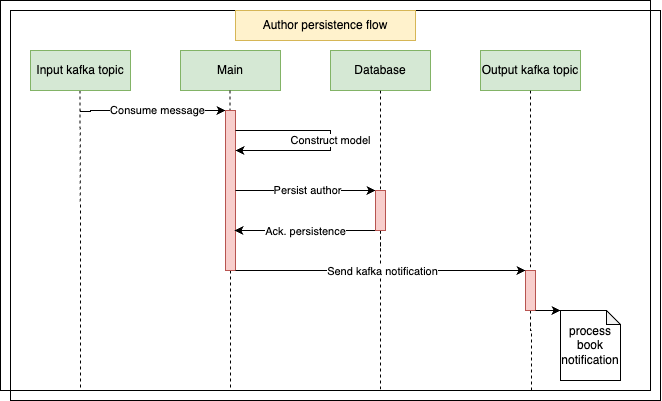

The diagram above was exported from draw.io. Its source (the exported page's mxGraphModel, read from the mxfile embedded in the PNG):
<mxGraphModel dx="855" dy="480" grid="1" gridSize="10" guides="1" tooltips="1" connect="1" arrows="1" fold="1" page="0" pageScale="1.5" pageWidth="826" pageHeight="1169" background="none" math="0" shadow="0">
  <root>
    <mxCell id="0" />
    <mxCell id="1" parent="0" />
    <mxCell id="NRJMzTybzXE97bCoJVZB-118" value="" style="rounded=0;whiteSpace=wrap;html=1;fillColor=none;" parent="1" vertex="1">
      <mxGeometry x="100" y="60" width="650" height="390" as="geometry" />
    </mxCell>
    <mxCell id="NRJMzTybzXE97bCoJVZB-117" value="" style="rounded=0;whiteSpace=wrap;html=1;fillColor=none;" parent="1" vertex="1">
      <mxGeometry x="90" y="50" width="650" height="390" as="geometry" />
    </mxCell>
    <mxCell id="NRJMzTybzXE97bCoJVZB-90" value="Main" style="rounded=0;whiteSpace=wrap;html=1;fillColor=#d5e8d4;strokeColor=#82b366;" parent="1" vertex="1">
      <mxGeometry x="270" y="100" width="100" height="40" as="geometry" />
    </mxCell>
    <mxCell id="NRJMzTybzXE97bCoJVZB-92" style="edgeStyle=orthogonalEdgeStyle;rounded=0;orthogonalLoop=1;jettySize=auto;html=1;endArrow=none;endFill=0;dashed=1;" parent="1" edge="1">
      <mxGeometry relative="1" as="geometry">
        <mxPoint x="470" y="440" as="targetPoint" />
        <mxPoint x="470" y="280" as="sourcePoint" />
      </mxGeometry>
    </mxCell>
    <mxCell id="NRJMzTybzXE97bCoJVZB-91" value="Database" style="rounded=0;whiteSpace=wrap;html=1;fillColor=#d5e8d4;strokeColor=#82b366;" parent="1" vertex="1">
      <mxGeometry x="420" y="100" width="100" height="40" as="geometry" />
    </mxCell>
    <mxCell id="NRJMzTybzXE97bCoJVZB-93" style="edgeStyle=orthogonalEdgeStyle;rounded=0;orthogonalLoop=1;jettySize=auto;html=1;endArrow=none;endFill=0;dashed=1;" parent="1" edge="1">
      <mxGeometry relative="1" as="geometry">
        <mxPoint x="320" y="440" as="targetPoint" />
        <mxPoint x="319.5" y="140" as="sourcePoint" />
      </mxGeometry>
    </mxCell>
    <mxCell id="NRJMzTybzXE97bCoJVZB-96" style="edgeStyle=orthogonalEdgeStyle;rounded=0;orthogonalLoop=1;jettySize=auto;html=1;endArrow=none;endFill=0;dashed=1;" parent="1" edge="1">
      <mxGeometry relative="1" as="geometry">
        <mxPoint x="170" y="440" as="targetPoint" />
        <mxPoint x="169.5" y="140" as="sourcePoint" />
      </mxGeometry>
    </mxCell>
    <mxCell id="F166tpIhL3C4Bz9oI191-4" style="edgeStyle=orthogonalEdgeStyle;rounded=0;orthogonalLoop=1;jettySize=auto;html=1;exitX=0;exitY=0;exitDx=0;exitDy=0;startArrow=classic;startFill=1;endArrow=none;endFill=0;" edge="1" parent="1" source="NRJMzTybzXE97bCoJVZB-100">
      <mxGeometry relative="1" as="geometry">
        <mxPoint x="170" y="160" as="targetPoint" />
        <Array as="points">
          <mxPoint x="180" y="160" />
          <mxPoint x="180" y="161" />
        </Array>
      </mxGeometry>
    </mxCell>
    <mxCell id="F166tpIhL3C4Bz9oI191-12" value="Consume message" style="edgeLabel;html=1;align=center;verticalAlign=middle;resizable=0;points=[];" vertex="1" connectable="0" parent="F166tpIhL3C4Bz9oI191-4">
      <mxGeometry x="-0.0724" relative="1" as="geometry">
        <mxPoint as="offset" />
      </mxGeometry>
    </mxCell>
    <mxCell id="NRJMzTybzXE97bCoJVZB-100" value="" style="rounded=0;whiteSpace=wrap;html=1;fillColor=#f8cecc;strokeColor=#b85450;" parent="1" vertex="1">
      <mxGeometry x="315" y="160" width="10" height="160" as="geometry" />
    </mxCell>
    <mxCell id="NRJMzTybzXE97bCoJVZB-102" value="" style="edgeStyle=orthogonalEdgeStyle;rounded=0;orthogonalLoop=1;jettySize=auto;html=1;endArrow=none;endFill=0;dashed=1;" parent="1" source="F166tpIhL3C4Bz9oI191-2" edge="1">
      <mxGeometry relative="1" as="geometry">
        <mxPoint x="470" y="290" as="targetPoint" />
        <mxPoint x="470" y="140" as="sourcePoint" />
      </mxGeometry>
    </mxCell>
    <mxCell id="NRJMzTybzXE97bCoJVZB-119" value="Author persistence flow" style="rounded=0;whiteSpace=wrap;html=1;fillColor=#fff2cc;strokeColor=#d6b656;" parent="1" vertex="1">
      <mxGeometry x="325" y="60" width="180" height="30" as="geometry" />
    </mxCell>
    <mxCell id="ALewCEUixdSJMik62_7y-7" style="edgeStyle=orthogonalEdgeStyle;rounded=0;orthogonalLoop=1;jettySize=auto;html=1;endArrow=none;endFill=0;dashed=1;" parent="1" source="F166tpIhL3C4Bz9oI191-3" edge="1">
      <mxGeometry relative="1" as="geometry">
        <mxPoint x="620" y="370" as="targetPoint" />
      </mxGeometry>
    </mxCell>
    <mxCell id="ALewCEUixdSJMik62_7y-2" value="Output kafka topic" style="rounded=0;whiteSpace=wrap;html=1;fillColor=#d5e8d4;strokeColor=#82b366;" parent="1" vertex="1">
      <mxGeometry x="570" y="100" width="100" height="40" as="geometry" />
    </mxCell>
    <mxCell id="ALewCEUixdSJMik62_7y-9" style="edgeStyle=orthogonalEdgeStyle;rounded=0;orthogonalLoop=1;jettySize=auto;html=1;exitX=0.5;exitY=1;exitDx=0;exitDy=0;dashed=1;endArrow=none;endFill=0;" parent="1" edge="1">
      <mxGeometry relative="1" as="geometry">
        <Array as="points">
          <mxPoint x="620" y="380" />
          <mxPoint x="621" y="380" />
        </Array>
        <mxPoint x="620" y="360" as="sourcePoint" />
        <mxPoint x="621" y="440" as="targetPoint" />
      </mxGeometry>
    </mxCell>
    <mxCell id="ALewCEUixdSJMik62_7y-14" value="process book notification" style="shape=note;whiteSpace=wrap;html=1;backgroundOutline=1;darkOpacity=0.05;size=14;" parent="1" vertex="1">
      <mxGeometry x="650" y="360" width="60" height="70" as="geometry" />
    </mxCell>
    <mxCell id="F166tpIhL3C4Bz9oI191-1" value="Input kafka topic" style="rounded=0;whiteSpace=wrap;html=1;fillColor=#d5e8d4;strokeColor=#82b366;" vertex="1" parent="1">
      <mxGeometry x="120" y="100" width="100" height="40" as="geometry" />
    </mxCell>
    <mxCell id="F166tpIhL3C4Bz9oI191-6" style="edgeStyle=orthogonalEdgeStyle;rounded=0;orthogonalLoop=1;jettySize=auto;html=1;exitX=0;exitY=0;exitDx=0;exitDy=0;startArrow=classic;startFill=1;endArrow=none;endFill=0;entryX=1;entryY=0.5;entryDx=0;entryDy=0;" edge="1" parent="1" source="F166tpIhL3C4Bz9oI191-2" target="NRJMzTybzXE97bCoJVZB-100">
      <mxGeometry relative="1" as="geometry">
        <mxPoint x="325" y="200" as="targetPoint" />
        <mxPoint x="470" y="200" as="sourcePoint" />
        <Array as="points">
          <mxPoint x="430" y="240" />
          <mxPoint x="430" y="240" />
        </Array>
      </mxGeometry>
    </mxCell>
    <mxCell id="F166tpIhL3C4Bz9oI191-13" value="Persist author" style="edgeLabel;html=1;align=center;verticalAlign=middle;resizable=0;points=[];" vertex="1" connectable="0" parent="F166tpIhL3C4Bz9oI191-6">
      <mxGeometry x="-0.0238" relative="1" as="geometry">
        <mxPoint as="offset" />
      </mxGeometry>
    </mxCell>
    <mxCell id="F166tpIhL3C4Bz9oI191-7" value="" style="edgeStyle=orthogonalEdgeStyle;rounded=0;orthogonalLoop=1;jettySize=auto;html=1;endArrow=none;endFill=0;dashed=1;" edge="1" parent="1" source="ALewCEUixdSJMik62_7y-2" target="F166tpIhL3C4Bz9oI191-3">
      <mxGeometry relative="1" as="geometry">
        <mxPoint x="620" y="140" as="sourcePoint" />
        <mxPoint x="620" y="370" as="targetPoint" />
      </mxGeometry>
    </mxCell>
    <mxCell id="F166tpIhL3C4Bz9oI191-3" value="" style="rounded=0;whiteSpace=wrap;html=1;fillColor=#f8cecc;strokeColor=#b85450;" vertex="1" parent="1">
      <mxGeometry x="615" y="320" width="10" height="40" as="geometry" />
    </mxCell>
    <mxCell id="F166tpIhL3C4Bz9oI191-9" style="edgeStyle=orthogonalEdgeStyle;rounded=0;orthogonalLoop=1;jettySize=auto;html=1;exitX=0;exitY=1;exitDx=0;exitDy=0;" edge="1" parent="1" source="F166tpIhL3C4Bz9oI191-2">
      <mxGeometry relative="1" as="geometry">
        <mxPoint x="324" y="280" as="targetPoint" />
        <Array as="points">
          <mxPoint x="324" y="280" />
        </Array>
      </mxGeometry>
    </mxCell>
    <mxCell id="F166tpIhL3C4Bz9oI191-14" value="Ack. persistence" style="edgeLabel;html=1;align=center;verticalAlign=middle;resizable=0;points=[];" vertex="1" connectable="0" parent="F166tpIhL3C4Bz9oI191-9">
      <mxGeometry x="-0.0078" y="1" relative="1" as="geometry">
        <mxPoint as="offset" />
      </mxGeometry>
    </mxCell>
    <mxCell id="F166tpIhL3C4Bz9oI191-10" style="edgeStyle=orthogonalEdgeStyle;rounded=0;orthogonalLoop=1;jettySize=auto;html=1;exitX=0;exitY=0;exitDx=0;exitDy=0;startArrow=classic;startFill=1;endArrow=none;endFill=0;entryX=1;entryY=1;entryDx=0;entryDy=0;" edge="1" parent="1" source="F166tpIhL3C4Bz9oI191-3" target="NRJMzTybzXE97bCoJVZB-100">
      <mxGeometry relative="1" as="geometry">
        <mxPoint x="325" y="278.97" as="targetPoint" />
        <mxPoint x="470" y="278.97" as="sourcePoint" />
        <Array as="points">
          <mxPoint x="540" y="320" />
          <mxPoint x="540" y="320" />
        </Array>
      </mxGeometry>
    </mxCell>
    <mxCell id="F166tpIhL3C4Bz9oI191-15" value="Send kafka notification" style="edgeLabel;html=1;align=center;verticalAlign=middle;resizable=0;points=[];" vertex="1" connectable="0" parent="F166tpIhL3C4Bz9oI191-10">
      <mxGeometry x="-0.0111" y="1" relative="1" as="geometry">
        <mxPoint as="offset" />
      </mxGeometry>
    </mxCell>
    <mxCell id="F166tpIhL3C4Bz9oI191-11" style="edgeStyle=orthogonalEdgeStyle;rounded=0;orthogonalLoop=1;jettySize=auto;html=1;exitX=1;exitY=1;exitDx=0;exitDy=0;entryX=0;entryY=0;entryDx=0;entryDy=0;entryPerimeter=0;" edge="1" parent="1" source="F166tpIhL3C4Bz9oI191-3" target="ALewCEUixdSJMik62_7y-14">
      <mxGeometry relative="1" as="geometry" />
    </mxCell>
    <mxCell id="F166tpIhL3C4Bz9oI191-17" value="" style="edgeStyle=orthogonalEdgeStyle;rounded=0;orthogonalLoop=1;jettySize=auto;html=1;endArrow=none;endFill=0;dashed=1;" edge="1" parent="1" source="NRJMzTybzXE97bCoJVZB-91" target="F166tpIhL3C4Bz9oI191-2">
      <mxGeometry relative="1" as="geometry">
        <mxPoint x="470" y="290" as="targetPoint" />
        <mxPoint x="470" y="140" as="sourcePoint" />
      </mxGeometry>
    </mxCell>
    <mxCell id="F166tpIhL3C4Bz9oI191-2" value="" style="rounded=0;whiteSpace=wrap;html=1;fillColor=#f8cecc;strokeColor=#b85450;" vertex="1" parent="1">
      <mxGeometry x="465" y="240" width="10" height="40" as="geometry" />
    </mxCell>
    <mxCell id="F166tpIhL3C4Bz9oI191-18" style="edgeStyle=orthogonalEdgeStyle;rounded=0;orthogonalLoop=1;jettySize=auto;html=1;exitX=1;exitY=0.25;exitDx=0;exitDy=0;startArrow=classic;startFill=1;endArrow=none;endFill=0;entryX=1;entryY=0.5;entryDx=0;entryDy=0;" edge="1" parent="1" source="NRJMzTybzXE97bCoJVZB-100">
      <mxGeometry relative="1" as="geometry">
        <mxPoint x="325" y="180" as="targetPoint" />
        <mxPoint x="465" y="180" as="sourcePoint" />
        <Array as="points">
          <mxPoint x="420" y="200" />
          <mxPoint x="420" y="180" />
        </Array>
      </mxGeometry>
    </mxCell>
    <mxCell id="F166tpIhL3C4Bz9oI191-20" value="Construct model" style="edgeLabel;html=1;align=center;verticalAlign=middle;resizable=0;points=[];" vertex="1" connectable="0" parent="F166tpIhL3C4Bz9oI191-18">
      <mxGeometry x="0.0021" relative="1" as="geometry">
        <mxPoint as="offset" />
      </mxGeometry>
    </mxCell>
  </root>
</mxGraphModel>